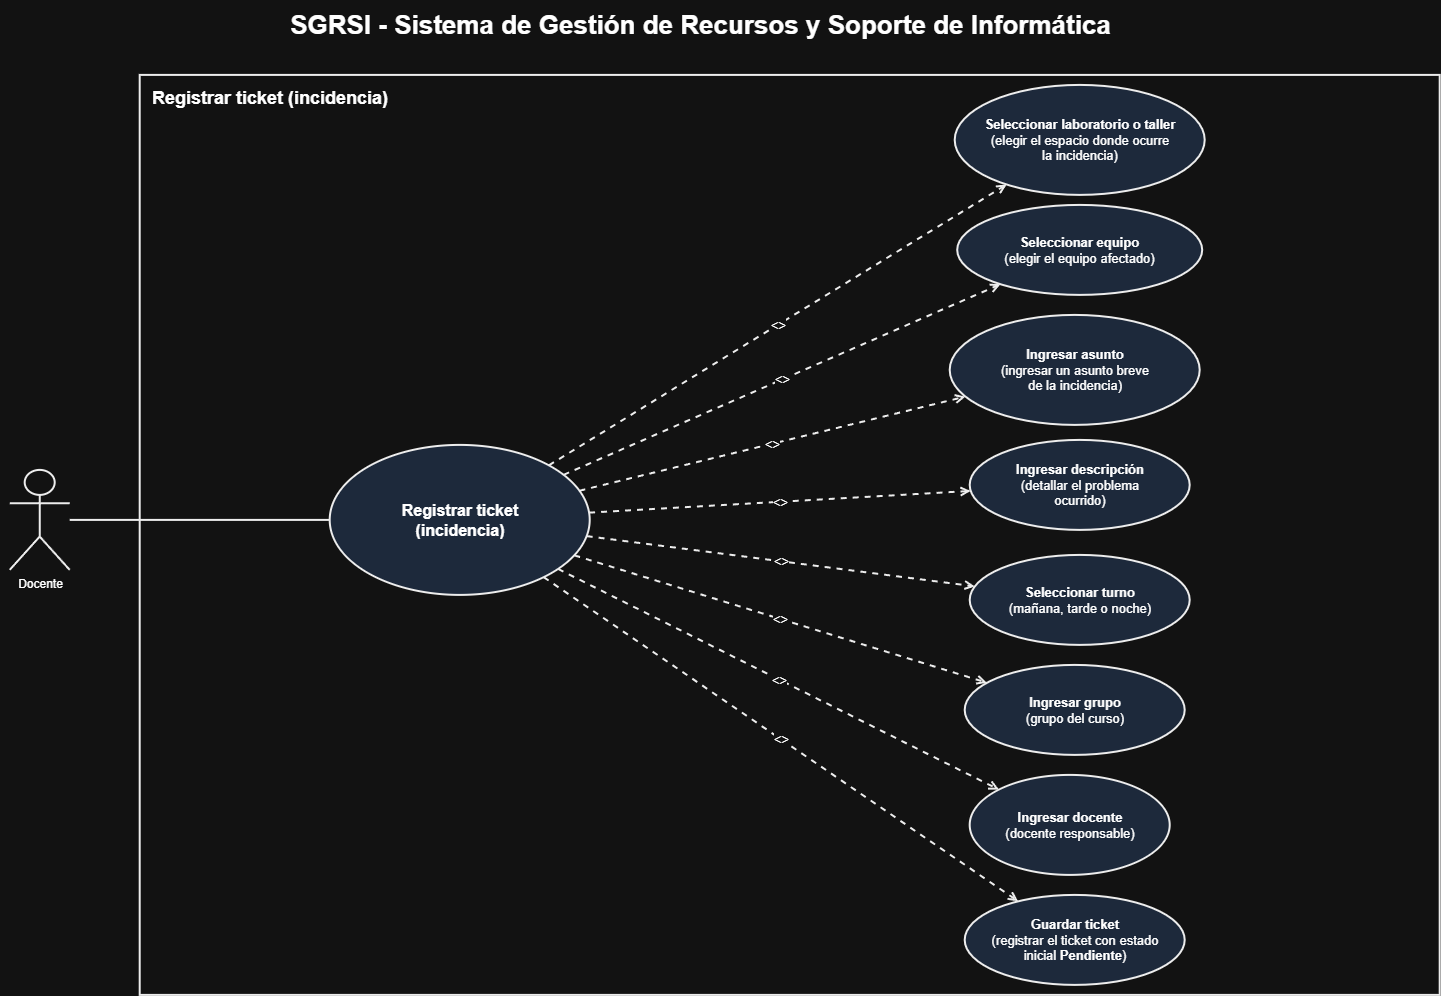

The diagram above was exported from draw.io. Its source (the exported page's mxGraphModel, read from the mxfile embedded in the PNG):
<mxGraphModel dx="1956" dy="1081" grid="1" gridSize="10" guides="1" tooltips="1" connect="1" arrows="1" fold="1" page="1" pageScale="1" pageWidth="1600" pageHeight="1150" math="0" shadow="0">
  <root>
    <mxCell id="0" />
    <mxCell id="1" parent="0" />
    <mxCell id="title" parent="1" style="text;html=1;align=center;verticalAlign=middle;fontSize=26;fontStyle=1;" value="SGRSI - Sistema de Gestión de Recursos y Soporte de Informática" vertex="1">
      <mxGeometry height="50" width="1400" x="80" y="55" as="geometry" />
    </mxCell>
    <mxCell id="boundary" parent="1" style="rounded=0;whiteSpace=wrap;html=1;verticalAlign=top;align=left;spacingLeft=10;spacingTop=6;fontSize=18;fontStyle=1;fillColor=none;strokeColor=#000000;strokeWidth=2;" value="Registrar ticket (incidencia)" vertex="1">
      <mxGeometry height="920" width="1300" x="220" y="130" as="geometry" />
    </mxCell>
    <mxCell id="actor" parent="1" style="shape=umlActor;verticalLabelPosition=bottom;verticalAlign=top;html=1;outlineConnect=0;fillColor=#FFFFFF;strokeColor=#000000;strokeWidth=2;" value="Docente" vertex="1">
      <mxGeometry height="100" width="60" x="90" y="525" as="geometry" />
    </mxCell>
    <mxCell id="uc1" parent="1" style="ellipse;whiteSpace=wrap;html=1;fillColor=#dae8fc;strokeColor=#000000;strokeWidth=2;fontSize=16;fontStyle=1;" value="Registrar ticket&lt;br&gt;(incidencia)" vertex="1">
      <mxGeometry height="150" width="260" x="410" y="500" as="geometry" />
    </mxCell>
    <mxCell id="uc2" parent="1" style="ellipse;whiteSpace=wrap;html=1;fillColor=#dae8fc;strokeColor=#000000;strokeWidth=2;fontSize=13;" value="&lt;b&gt;Seleccionar laboratorio o taller&lt;/b&gt;&lt;br&gt;(elegir el espacio donde ocurre&lt;br&gt;la incidencia)" vertex="1">
      <mxGeometry height="110" width="250" x="1035" y="140" as="geometry" />
    </mxCell>
    <mxCell id="uc3" parent="1" style="ellipse;whiteSpace=wrap;html=1;fillColor=#dae8fc;strokeColor=#000000;strokeWidth=2;fontSize=13;" value="&lt;b&gt;Seleccionar equipo&lt;/b&gt;&lt;br&gt;(elegir el equipo afectado)" vertex="1">
      <mxGeometry height="90" width="245" x="1037.5" y="260" as="geometry" />
    </mxCell>
    <mxCell id="uc4" parent="1" style="ellipse;whiteSpace=wrap;html=1;fillColor=#dae8fc;strokeColor=#000000;strokeWidth=2;fontSize=13;" value="&lt;b&gt;Ingresar asunto&lt;/b&gt;&lt;br&gt;(ingresar un asunto breve&lt;br&gt;de la incidencia)" vertex="1">
      <mxGeometry height="110" width="250" x="1030" y="370" as="geometry" />
    </mxCell>
    <mxCell id="uc5" parent="1" style="ellipse;whiteSpace=wrap;html=1;fillColor=#dae8fc;strokeColor=#000000;strokeWidth=2;fontSize=13;" value="&lt;b&gt;Ingresar descripción&lt;/b&gt;&lt;br&gt;(detallar el problema&lt;br&gt;ocurrido)" vertex="1">
      <mxGeometry height="90" width="220" x="1050" y="495" as="geometry" />
    </mxCell>
    <mxCell id="uc6" parent="1" style="ellipse;whiteSpace=wrap;html=1;fillColor=#dae8fc;strokeColor=#000000;strokeWidth=2;fontSize=13;" value="&lt;b&gt;Seleccionar turno&lt;/b&gt;&lt;br&gt;(mañana, tarde o noche)" vertex="1">
      <mxGeometry height="90" width="220" x="1050" y="610" as="geometry" />
    </mxCell>
    <mxCell id="uc7" parent="1" style="ellipse;whiteSpace=wrap;html=1;fillColor=#dae8fc;strokeColor=#000000;strokeWidth=2;fontSize=13;" value="&lt;b&gt;Ingresar grupo&lt;/b&gt;&lt;br&gt;(grupo del curso)" vertex="1">
      <mxGeometry height="90" width="220" x="1045" y="720" as="geometry" />
    </mxCell>
    <mxCell id="uc8" parent="1" style="ellipse;whiteSpace=wrap;html=1;fillColor=#dae8fc;strokeColor=#000000;strokeWidth=2;fontSize=13;" value="&lt;b&gt;Ingresar docente&lt;/b&gt;&lt;br&gt;(docente responsable)" vertex="1">
      <mxGeometry height="100" width="200" x="1050" y="830" as="geometry" />
    </mxCell>
    <mxCell id="uc9" parent="1" style="ellipse;whiteSpace=wrap;html=1;fillColor=#dae8fc;strokeColor=#000000;strokeWidth=2;fontSize=13;" value="&lt;b&gt;Guardar ticket&lt;/b&gt;&lt;br&gt;(registrar el ticket con estado&lt;br&gt;inicial &lt;b&gt;Pendiente&lt;/b&gt;)" vertex="1">
      <mxGeometry height="90" width="220" x="1045" y="950" as="geometry" />
    </mxCell>
    <mxCell id="edgeActor" edge="1" parent="1" source="actor" style="endArrow=none;html=1;strokeColor=#000000;strokeWidth=2;" target="uc1">
      <mxGeometry relative="1" as="geometry" />
    </mxCell>
    <mxCell id="edgeInclude1" edge="1" parent="1" source="uc1" style="endArrow=open;dashed=1;html=1;strokeColor=#000000;strokeWidth=2;fontSize=13;" target="uc2" value="&lt;&lt;include&gt;&gt;">
      <mxGeometry relative="1" as="geometry">
        <mxPoint as="sourcePoint" />
      </mxGeometry>
    </mxCell>
    <mxCell id="edgeInclude2" edge="1" parent="1" source="uc1" style="endArrow=open;dashed=1;html=1;strokeColor=#000000;strokeWidth=2;fontSize=13;" target="uc3" value="&lt;&lt;include&gt;&gt;">
      <mxGeometry relative="1" as="geometry">
        <mxPoint as="sourcePoint" />
      </mxGeometry>
    </mxCell>
    <mxCell id="edgeInclude3" edge="1" parent="1" source="uc1" style="endArrow=open;dashed=1;html=1;strokeColor=#000000;strokeWidth=2;fontSize=13;" target="uc4" value="&lt;&lt;include&gt;&gt;">
      <mxGeometry relative="1" as="geometry">
        <mxPoint as="sourcePoint" />
      </mxGeometry>
    </mxCell>
    <mxCell id="edgeInclude4" edge="1" parent="1" source="uc1" style="endArrow=open;dashed=1;html=1;strokeColor=#000000;strokeWidth=2;fontSize=13;" target="uc5" value="&lt;&lt;include&gt;&gt;">
      <mxGeometry relative="1" as="geometry">
        <mxPoint as="sourcePoint" />
      </mxGeometry>
    </mxCell>
    <mxCell id="edgeInclude5" edge="1" parent="1" source="uc1" style="endArrow=open;dashed=1;html=1;strokeColor=#000000;strokeWidth=2;fontSize=13;" target="uc6" value="&lt;&lt;include&gt;&gt;">
      <mxGeometry relative="1" as="geometry">
        <mxPoint as="sourcePoint" />
      </mxGeometry>
    </mxCell>
    <mxCell id="edgeInclude6" edge="1" parent="1" source="uc1" style="endArrow=open;dashed=1;html=1;strokeColor=#000000;strokeWidth=2;fontSize=13;" target="uc7" value="&lt;&lt;include&gt;&gt;">
      <mxGeometry relative="1" as="geometry">
        <mxPoint as="sourcePoint" />
      </mxGeometry>
    </mxCell>
    <mxCell id="edgeInclude7" edge="1" parent="1" source="uc1" style="endArrow=open;dashed=1;html=1;strokeColor=#000000;strokeWidth=2;fontSize=13;" target="uc8" value="&lt;&lt;include&gt;&gt;">
      <mxGeometry relative="1" as="geometry">
        <mxPoint as="sourcePoint" />
      </mxGeometry>
    </mxCell>
    <mxCell id="edgeInclude8" edge="1" parent="1" source="uc1" style="endArrow=open;dashed=1;html=1;strokeColor=#000000;strokeWidth=2;fontSize=13;" target="uc9" value="&lt;&lt;include&gt;&gt;">
      <mxGeometry relative="1" as="geometry">
        <mxPoint as="sourcePoint" />
      </mxGeometry>
    </mxCell>
  </root>
</mxGraphModel>